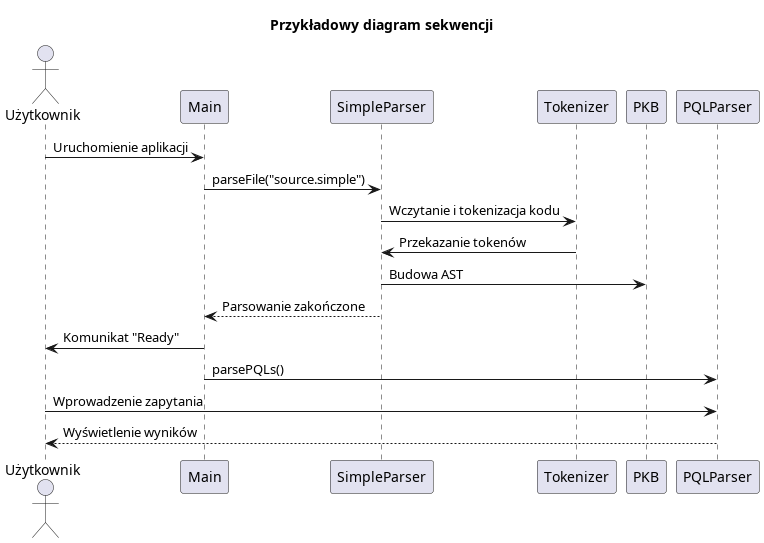

The diagram above was rendered by PlantUML. Its source (embedded in the PNG):
@startuml
title Przykładowy diagram sekwencji

actor Użytkownik

participant "Main" as M
participant "SimpleParser" as SP
participant "Tokenizer" as TK
participant "PKB" as PKB
participant "PQLParser" as PQL

Użytkownik -> M: Uruchomienie aplikacji
M -> SP: parseFile("source.simple")
SP -> TK: Wczytanie i tokenizacja kodu
TK -> SP: Przekazanie tokenów
SP -> PKB: Budowa AST
SP --> M: Parsowanie zakończone
M -> Użytkownik: Komunikat "Ready"
M -> PQL: parsePQLs()
Użytkownik -> PQL: Wprowadzenie zapytania
PQL --> Użytkownik: Wyświetlenie wyników
@enduml